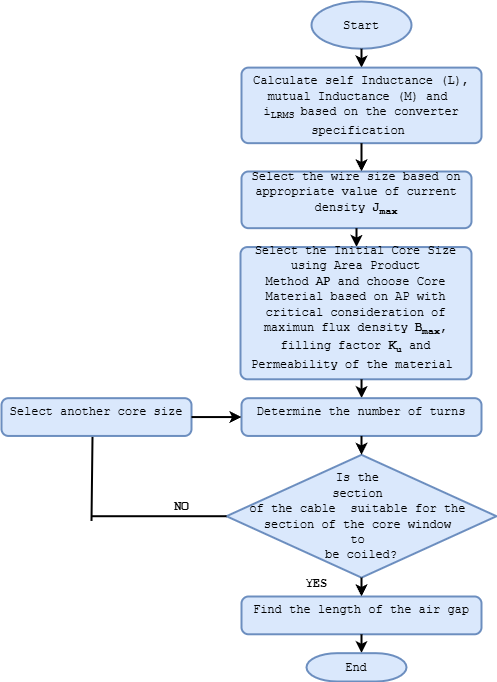

The diagram above was exported from draw.io. Its source (the exported page's mxGraphModel, read from the mxfile embedded in the PNG):
<mxGraphModel dx="1434" dy="738" grid="1" gridSize="10" guides="1" tooltips="1" connect="1" arrows="1" fold="1" page="1" pageScale="1" pageWidth="850" pageHeight="1100" math="0" shadow="0">
  <root>
    <mxCell id="0" />
    <mxCell id="1" parent="0" />
    <mxCell id="c0f7QG7jad_0eM_yNtP6-4" value="" style="group" vertex="1" connectable="0" parent="1">
      <mxGeometry x="40" y="60" width="495" height="680" as="geometry" />
    </mxCell>
    <mxCell id="fVaIFExJAZtZOo9lzo8I-1" value="&lt;font face=&quot;Courier New&quot;&gt;Start&lt;/font&gt;" style="strokeWidth=2;html=1;shape=mxgraph.flowchart.start_1;whiteSpace=wrap;fillColor=#dae8fc;strokeColor=#6c8ebf;container=0;" parent="c0f7QG7jad_0eM_yNtP6-4" vertex="1">
      <mxGeometry x="310" width="100" height="47.22222222222222" as="geometry" />
    </mxCell>
    <mxCell id="fVaIFExJAZtZOo9lzo8I-2" value="" style="endArrow=classic;html=1;rounded=0;exitX=0.5;exitY=1;exitDx=0;exitDy=0;exitPerimeter=0;strokeWidth=2;" parent="c0f7QG7jad_0eM_yNtP6-4" source="fVaIFExJAZtZOo9lzo8I-1" edge="1">
      <mxGeometry width="50" height="50" relative="1" as="geometry">
        <mxPoint x="360" y="349.44444444444446" as="sourcePoint" />
        <mxPoint x="360" y="66.11111111111111" as="targetPoint" />
      </mxGeometry>
    </mxCell>
    <mxCell id="fVaIFExJAZtZOo9lzo8I-3" value="&lt;div&gt;&lt;font face=&quot;Courier New&quot;&gt;&lt;br&gt;&lt;/font&gt;&lt;/div&gt;&lt;font face=&quot;Courier New&quot;&gt;Calculate self Inductance (L), mutual Inductance (M) and&amp;nbsp; i&lt;sub&gt;LRMS&amp;nbsp;&lt;/sub&gt;based on the converter specification&lt;sub style=&quot;background-color: transparent; color: light-dark(rgb(0, 0, 0), rgb(255, 255, 255));&quot;&gt;&amp;nbsp;&lt;/sub&gt;&lt;/font&gt;&lt;p class=&quot;MsoNormal&quot;&gt;&lt;span lang=&quot;FR&quot;&gt;&lt;sub&gt;&lt;/sub&gt;&lt;/span&gt;&lt;/p&gt;" style="rounded=1;whiteSpace=wrap;html=1;absoluteArcSize=1;arcSize=14;strokeWidth=2;fillColor=#dae8fc;strokeColor=#6c8ebf;container=0;" parent="c0f7QG7jad_0eM_yNtP6-4" vertex="1">
      <mxGeometry x="240" y="66.11111111111111" width="240" height="75.55555555555556" as="geometry" />
    </mxCell>
    <mxCell id="fVaIFExJAZtZOo9lzo8I-4" value="" style="endArrow=classic;html=1;rounded=0;exitX=0.5;exitY=1;exitDx=0;exitDy=0;exitPerimeter=0;strokeWidth=2;" parent="c0f7QG7jad_0eM_yNtP6-4" source="fVaIFExJAZtZOo9lzo8I-3" edge="1">
      <mxGeometry width="50" height="50" relative="1" as="geometry">
        <mxPoint x="362" y="166.22222222222223" as="sourcePoint" />
        <mxPoint x="360" y="170" as="targetPoint" />
      </mxGeometry>
    </mxCell>
    <mxCell id="fVaIFExJAZtZOo9lzo8I-5" value="&lt;div&gt;&lt;font face=&quot;Courier New&quot;&gt;Select the wire size based on appropriate value of current density &lt;b&gt;J&lt;sub&gt;max&lt;/sub&gt;&lt;/b&gt;&lt;/font&gt;&lt;/div&gt;&lt;p class=&quot;MsoNormal&quot;&gt;&lt;span lang=&quot;FR&quot;&gt;&lt;sub&gt;&lt;/sub&gt;&lt;/span&gt;&lt;/p&gt;" style="rounded=1;whiteSpace=wrap;html=1;absoluteArcSize=1;arcSize=14;strokeWidth=2;fillColor=#dae8fc;strokeColor=#6c8ebf;container=0;" parent="c0f7QG7jad_0eM_yNtP6-4" vertex="1">
      <mxGeometry x="240" y="170" width="230" height="56.666666666666664" as="geometry" />
    </mxCell>
    <mxCell id="fVaIFExJAZtZOo9lzo8I-6" value="" style="endArrow=classic;html=1;rounded=0;exitX=0.5;exitY=1;exitDx=0;exitDy=0;strokeWidth=2;" parent="c0f7QG7jad_0eM_yNtP6-4" source="fVaIFExJAZtZOo9lzo8I-5" edge="1">
      <mxGeometry width="50" height="50" relative="1" as="geometry">
        <mxPoint x="360" y="340" as="sourcePoint" />
        <mxPoint x="355" y="245.55555555555554" as="targetPoint" />
      </mxGeometry>
    </mxCell>
    <mxCell id="fVaIFExJAZtZOo9lzo8I-7" value="&lt;div&gt;&lt;span style=&quot;background-color: transparent; color: light-dark(rgb(0, 0, 0), rgb(255, 255, 255)); font-family: &amp;quot;Courier New&amp;quot;;&quot;&gt;Select the Initial Core Size using Area Product Method&amp;nbsp;&lt;/span&gt;&lt;b style=&quot;background-color: transparent; color: light-dark(rgb(0, 0, 0), rgb(255, 255, 255)); font-family: &amp;quot;Courier New&amp;quot;;&quot;&gt;AP&amp;nbsp;&lt;/b&gt;&lt;font face=&quot;Courier New&quot;&gt;and choose Core Material based on AP with critical consideration of maximun flux density &lt;b&gt;B&lt;sub&gt;max&lt;/sub&gt;&lt;/b&gt;, filling factor &lt;b&gt;K&lt;sub&gt;u&lt;/sub&gt; &lt;/b&gt;and Permeability of the material&amp;nbsp;&lt;/font&gt;&lt;/div&gt;&lt;p class=&quot;MsoNormal&quot;&gt;&lt;span lang=&quot;FR&quot;&gt;&lt;sub&gt;&lt;/sub&gt;&lt;/span&gt;&lt;/p&gt;" style="rounded=1;whiteSpace=wrap;html=1;absoluteArcSize=1;arcSize=14;strokeWidth=2;fillColor=#dae8fc;strokeColor=#6c8ebf;container=0;" parent="c0f7QG7jad_0eM_yNtP6-4" vertex="1">
      <mxGeometry x="239" y="245.55555555555554" width="231" height="132.22222222222223" as="geometry" />
    </mxCell>
    <mxCell id="fVaIFExJAZtZOo9lzo8I-10" value="" style="endArrow=classic;html=1;rounded=0;exitX=0.524;exitY=1;exitDx=0;exitDy=0;strokeWidth=2;exitPerimeter=0;" parent="c0f7QG7jad_0eM_yNtP6-4" source="fVaIFExJAZtZOo9lzo8I-7" edge="1">
      <mxGeometry width="50" height="50" relative="1" as="geometry">
        <mxPoint x="359.5" y="425" as="sourcePoint" />
        <mxPoint x="360" y="396.66666666666663" as="targetPoint" />
      </mxGeometry>
    </mxCell>
    <mxCell id="fVaIFExJAZtZOo9lzo8I-11" value="&lt;div&gt;&lt;font face=&quot;Courier New&quot;&gt;Determine the number of turns&lt;/font&gt;&lt;/div&gt;&lt;p class=&quot;MsoNormal&quot;&gt;&lt;span lang=&quot;FR&quot;&gt;&lt;sub&gt;&lt;/sub&gt;&lt;/span&gt;&lt;/p&gt;" style="rounded=1;whiteSpace=wrap;html=1;absoluteArcSize=1;arcSize=14;strokeWidth=2;fillColor=#dae8fc;strokeColor=#6c8ebf;container=0;" parent="c0f7QG7jad_0eM_yNtP6-4" vertex="1">
      <mxGeometry x="240" y="396.66666666666663" width="240" height="37.77777777777778" as="geometry" />
    </mxCell>
    <mxCell id="fVaIFExJAZtZOo9lzo8I-12" value="&lt;font face=&quot;Courier New&quot;&gt;Is the&amp;nbsp;&lt;/font&gt;&lt;div&gt;&lt;font face=&quot;Courier New&quot;&gt;section&amp;nbsp;&lt;/font&gt;&lt;div&gt;&lt;font face=&quot;Courier New&quot;&gt;of&amp;nbsp;&lt;/font&gt;&lt;span style=&quot;font-family: &amp;quot;Courier New&amp;quot;; background-color: transparent; color: light-dark(rgb(0, 0, 0), rgb(255, 255, 255));&quot;&gt;the&amp;nbsp;&lt;/span&gt;&lt;span style=&quot;font-family: &amp;quot;Courier New&amp;quot;; background-color: transparent; color: light-dark(rgb(0, 0, 0), rgb(255, 255, 255));&quot;&gt;cable&amp;nbsp;&lt;/span&gt;&lt;span style=&quot;font-family: &amp;quot;Courier New&amp;quot;; background-color: transparent; color: light-dark(rgb(0, 0, 0), rgb(255, 255, 255));&quot;&gt;&amp;nbsp;suitable for the&amp;nbsp;&lt;/span&gt;&lt;div&gt;&lt;div&gt;&lt;font face=&quot;Courier New&quot;&gt;section of the core window&amp;nbsp;&lt;/font&gt;&lt;/div&gt;&lt;div&gt;&lt;font face=&quot;Courier New&quot;&gt;to&amp;nbsp;&lt;/font&gt;&lt;/div&gt;&lt;div&gt;&lt;font face=&quot;Courier New&quot;&gt;be coiled?&lt;/font&gt;&lt;/div&gt;&lt;/div&gt;&lt;/div&gt;&lt;/div&gt;" style="strokeWidth=2;html=1;shape=mxgraph.flowchart.decision;whiteSpace=wrap;fillColor=#dae8fc;strokeColor=#6c8ebf;container=0;" parent="c0f7QG7jad_0eM_yNtP6-4" vertex="1">
      <mxGeometry x="225" y="453.3333333333333" width="270" height="122.77777777777777" as="geometry" />
    </mxCell>
    <mxCell id="fVaIFExJAZtZOo9lzo8I-14" value="" style="endArrow=classic;html=1;rounded=0;exitX=0.5;exitY=1;exitDx=0;exitDy=0;exitPerimeter=0;strokeWidth=2;" parent="c0f7QG7jad_0eM_yNtP6-4" source="fVaIFExJAZtZOo9lzo8I-12" edge="1">
      <mxGeometry width="50" height="50" relative="1" as="geometry">
        <mxPoint x="390" y="736.6666666666666" as="sourcePoint" />
        <mxPoint x="360" y="595" as="targetPoint" />
      </mxGeometry>
    </mxCell>
    <mxCell id="fVaIFExJAZtZOo9lzo8I-17" value="&lt;font face=&quot;Courier New&quot;&gt;&lt;b&gt;YES&lt;/b&gt;&lt;/font&gt;" style="text;html=1;align=center;verticalAlign=middle;resizable=0;points=[];autosize=1;strokeColor=none;fillColor=none;strokeWidth=2;container=0;" parent="c0f7QG7jad_0eM_yNtP6-4" vertex="1">
      <mxGeometry x="290" y="566.6666666666666" width="50" height="30" as="geometry" />
    </mxCell>
    <mxCell id="fVaIFExJAZtZOo9lzo8I-18" value="&lt;div&gt;&lt;font face=&quot;Courier New&quot;&gt;Find the length of the air gap&lt;/font&gt;&lt;/div&gt;&lt;p class=&quot;MsoNormal&quot;&gt;&lt;span lang=&quot;FR&quot;&gt;&lt;sub&gt;&lt;/sub&gt;&lt;/span&gt;&lt;/p&gt;" style="rounded=1;whiteSpace=wrap;html=1;absoluteArcSize=1;arcSize=14;strokeWidth=2;fillColor=#dae8fc;strokeColor=#6c8ebf;container=0;" parent="c0f7QG7jad_0eM_yNtP6-4" vertex="1">
      <mxGeometry x="240" y="595" width="240" height="37.77777777777778" as="geometry" />
    </mxCell>
    <mxCell id="fVaIFExJAZtZOo9lzo8I-19" value="" style="endArrow=none;html=1;rounded=0;exitX=0;exitY=0.5;exitDx=0;exitDy=0;exitPerimeter=0;startFill=0;strokeWidth=2;" parent="c0f7QG7jad_0eM_yNtP6-4" source="fVaIFExJAZtZOo9lzo8I-12" edge="1">
      <mxGeometry width="50" height="50" relative="1" as="geometry">
        <mxPoint x="10" y="566.6666666666666" as="sourcePoint" />
        <mxPoint x="90" y="514.7222222222222" as="targetPoint" />
      </mxGeometry>
    </mxCell>
    <mxCell id="fVaIFExJAZtZOo9lzo8I-20" value="" style="endArrow=none;html=1;rounded=0;startFill=0;exitX=0.479;exitY=1;exitDx=0;exitDy=0;exitPerimeter=0;strokeWidth=2;" parent="c0f7QG7jad_0eM_yNtP6-4" source="fVaIFExJAZtZOo9lzo8I-22" edge="1">
      <mxGeometry width="50" height="50" relative="1" as="geometry">
        <mxPoint x="81" y="500.55555555555554" as="sourcePoint" />
        <mxPoint x="90" y="519.4444444444445" as="targetPoint" />
      </mxGeometry>
    </mxCell>
    <mxCell id="fVaIFExJAZtZOo9lzo8I-21" value="&lt;font face=&quot;Courier New&quot;&gt;&lt;b&gt;NO&lt;/b&gt;&lt;/font&gt;" style="text;html=1;align=center;verticalAlign=middle;resizable=0;points=[];autosize=1;strokeColor=none;fillColor=none;strokeWidth=2;container=0;" parent="c0f7QG7jad_0eM_yNtP6-4" vertex="1">
      <mxGeometry x="160" y="490.0033333333334" width="40" height="30" as="geometry" />
    </mxCell>
    <mxCell id="fVaIFExJAZtZOo9lzo8I-22" value="&lt;div&gt;&lt;font face=&quot;Courier New&quot;&gt;Select another core size&lt;/font&gt;&lt;/div&gt;&lt;p class=&quot;MsoNormal&quot;&gt;&lt;span lang=&quot;FR&quot;&gt;&lt;sub&gt;&lt;/sub&gt;&lt;/span&gt;&lt;/p&gt;" style="rounded=1;whiteSpace=wrap;html=1;absoluteArcSize=1;arcSize=14;strokeWidth=2;fillColor=#dae8fc;strokeColor=#6c8ebf;container=0;" parent="c0f7QG7jad_0eM_yNtP6-4" vertex="1">
      <mxGeometry y="396.66666666666663" width="190" height="37.77777777777778" as="geometry" />
    </mxCell>
    <mxCell id="fVaIFExJAZtZOo9lzo8I-23" value="" style="endArrow=classic;html=1;rounded=0;exitX=1;exitY=0.5;exitDx=0;exitDy=0;strokeWidth=2;" parent="c0f7QG7jad_0eM_yNtP6-4" source="fVaIFExJAZtZOo9lzo8I-22" target="fVaIFExJAZtZOo9lzo8I-11" edge="1">
      <mxGeometry width="50" height="50" relative="1" as="geometry">
        <mxPoint x="360" y="481.66666666666663" as="sourcePoint" />
        <mxPoint x="410" y="434.44444444444446" as="targetPoint" />
      </mxGeometry>
    </mxCell>
    <mxCell id="fVaIFExJAZtZOo9lzo8I-25" value="" style="endArrow=classic;html=1;rounded=0;strokeWidth=2;exitX=0.5;exitY=1;exitDx=0;exitDy=0;" parent="c0f7QG7jad_0eM_yNtP6-4" edge="1" source="fVaIFExJAZtZOo9lzo8I-18">
      <mxGeometry width="50" height="50" relative="1" as="geometry">
        <mxPoint x="358.5" y="725.3333333333333" as="sourcePoint" />
        <mxPoint x="360" y="651.6666666666666" as="targetPoint" />
      </mxGeometry>
    </mxCell>
    <mxCell id="fVaIFExJAZtZOo9lzo8I-27" value="&lt;font face=&quot;Courier New&quot;&gt;End&lt;/font&gt;" style="strokeWidth=2;html=1;shape=mxgraph.flowchart.terminator;whiteSpace=wrap;fillColor=#dae8fc;strokeColor=#6c8ebf;container=0;" parent="c0f7QG7jad_0eM_yNtP6-4" vertex="1">
      <mxGeometry x="305" y="651.6666666666666" width="100" height="28.333333333333332" as="geometry" />
    </mxCell>
    <mxCell id="c0f7QG7jad_0eM_yNtP6-1" value="" style="endArrow=classic;html=1;rounded=0;exitX=0.5;exitY=1;exitDx=0;exitDy=0;strokeWidth=2;" edge="1" parent="c0f7QG7jad_0eM_yNtP6-4" source="fVaIFExJAZtZOo9lzo8I-11">
      <mxGeometry width="50" height="50" relative="1" as="geometry">
        <mxPoint x="360" y="425" as="sourcePoint" />
        <mxPoint x="360" y="453.3333333333333" as="targetPoint" />
      </mxGeometry>
    </mxCell>
  </root>
</mxGraphModel>